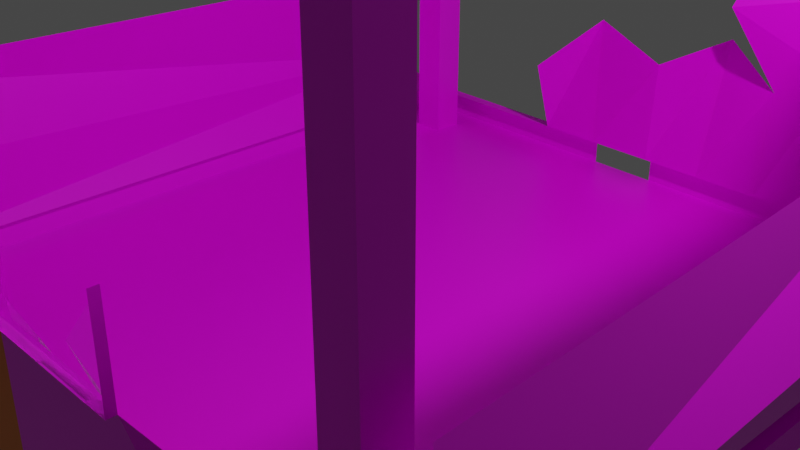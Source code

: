 # Source: reg_house_destroyed.blend  (saved by Blender 3.0.42; exported with 4.5.12 LTS)
import bpy
from mathutils import Matrix  # noqa: F401  (used for matrix-valued properties, if any)

bpy.ops.wm.read_factory_settings(use_empty=True)
scene = bpy.context.scene
scene.name = 'Scene'

# ---- collections
col_collection = bpy.data.collections.new('Collection'); scene.collection.children.link(col_collection)

# ---- images (referenced by path relative to the original .blend; pixels are not part of the script)
import os
ASSET_DIR = os.environ.get("B2B_ASSET_DIR", "")  # directory of the original .blend (textures are referenced by path, not embedded)
HERE = os.path.dirname(os.path.abspath(__file__))  # packed textures are extracted next to this script under _unpacked/

def load_image(name, relpath, width, height, colorspace="sRGB"):
    """Load a texture the original file referenced (path relative to the .blend, or extracted next to this script)."""
    p = next((c for c in (os.path.join(HERE, relpath), os.path.join(ASSET_DIR, relpath)) if relpath and os.path.exists(c)), "")
    if p:
        img = bpy.data.images.load(p, check_existing=True)
        img.name = name
    else:  # same state as the original file: an image datablock whose file is absent (Cycles renders it pink)
        img = bpy.data.images.new(name, width, height)
        img.source = "FILE"
        img.filepath = "//" + (relpath or name)
    img.colorspace_settings.name = colorspace
    return img
img_wood_2_jpg = load_image('wood 2.jpg', 'wood 2.jpg', 1024, 1024, 'sRGB')
img_stone_bricks_jpg = load_image('stone bricks.jpg', 'stone bricks.jpg', 1024, 1024, 'sRGB')

# ---- materials (node trees are filled in below, after node groups)
mat_material_005 = bpy.data.materials.new('Material.005')
mat_material_005.alpha_threshold = 0.0
mat_material_005.use_transparent_shadow = False
mat_material_005.line_color = (0.0, 0.0, 0.0, 1.0)
mat_material_001 = bpy.data.materials.new('Material.001')
mat_material_001.use_transparent_shadow = False
mat_material_001.use_raytrace_refraction = True
mat_material_001.use_screen_refraction = True
mat_material_001.thickness_mode = 'SLAB'
mat_material_002 = bpy.data.materials.new('Material.002')
mat_material_002.use_transparent_shadow = False
mat_material_003 = bpy.data.materials.new('Material.003')
mat_material_003.use_transparent_shadow = False
mat_material_004 = bpy.data.materials.new('Material.004')
mat_material_004.use_transparent_shadow = False

# ---- material node trees
mat_material_005.use_nodes = True; mat_material_005.node_tree.nodes.clear()
_N = mat_material_005.node_tree.nodes; _L = mat_material_005.node_tree.links
n0 = _N.new('ShaderNodeOutputMaterial'); n0.name = 'Material Output'; n0.location = (300, 300)
n1 = _N.new('ShaderNodeBsdfPrincipled'); n1.name = 'Principled BSDF'; n1.location = (10, 300)
n1.distribution = 'GGX'
n1.subsurface_method = 'RANDOM_WALK_SKIN'
n1.inputs[2].default_value = 0.4
n1.inputs[3].default_value = 1.45
n1.inputs[27].default_value = (0.0, 0.0, 0.0, 1.0)
n1.inputs[28].default_value = 1.0
n2 = _N.new('ShaderNodeTexImage'); n2.name = 'Image Texture'; n2.location = (-280, 275)
n2.image = img_wood_2_jpg
_L.new(n1.outputs[0], n0.inputs[0])
_L.new(n2.outputs[0], n1.inputs[0])
n0.is_active_output = True
mat_material_001.use_nodes = True; mat_material_001.node_tree.nodes.clear()
_N = mat_material_001.node_tree.nodes; _L = mat_material_001.node_tree.links
n0 = _N.new('ShaderNodeBsdfPrincipled'); n0.name = 'Principled BSDF'; n0.location = (10, 300)
n0.distribution = 'GGX'
n0.subsurface_method = 'RANDOM_WALK_SKIN'
n0.inputs[2].default_value = 0.0
n0.inputs[3].default_value = 1.45
n0.inputs[13].default_value = 0.1055
n0.inputs[18].default_value = 1.0
n0.inputs[27].default_value = (0.0, 0.0, 0.0, 1.0)
n0.inputs[28].default_value = 1.0
n1 = _N.new('ShaderNodeOutputMaterial'); n1.name = 'Material Output'; n1.location = (300, 300)
_L.new(n0.outputs[0], n1.inputs[0])
n1.is_active_output = True
mat_material_002.use_nodes = True; mat_material_002.node_tree.nodes.clear()
_N = mat_material_002.node_tree.nodes; _L = mat_material_002.node_tree.links
n0 = _N.new('ShaderNodeBsdfPrincipled'); n0.name = 'Principled BSDF'; n0.location = (10, 300)
n0.distribution = 'GGX'
n0.subsurface_method = 'RANDOM_WALK_SKIN'
n0.inputs[0].default_value = (0.8, 0.2187, 0.01397, 1.0)
n0.inputs[3].default_value = 1.45
n0.inputs[27].default_value = (0.0, 0.0, 0.0, 1.0)
n0.inputs[28].default_value = 1.0
n1 = _N.new('ShaderNodeOutputMaterial'); n1.name = 'Material Output'; n1.location = (300, 300)
_L.new(n0.outputs[0], n1.inputs[0])
n1.is_active_output = True
mat_material_003.use_nodes = True; mat_material_003.node_tree.nodes.clear()
_N = mat_material_003.node_tree.nodes; _L = mat_material_003.node_tree.links
n0 = _N.new('ShaderNodeBsdfPrincipled'); n0.name = 'Principled BSDF'; n0.location = (10, 300)
n0.distribution = 'GGX'
n0.subsurface_method = 'RANDOM_WALK_SKIN'
n0.inputs[3].default_value = 1.45
n0.inputs[27].default_value = (0.0, 0.0, 0.0, 1.0)
n0.inputs[28].default_value = 1.0
n1 = _N.new('ShaderNodeOutputMaterial'); n1.name = 'Material Output'; n1.location = (300, 300)
n2 = _N.new('ShaderNodeTexImage'); n2.name = 'Image Texture'; n2.location = (-280, 275)
n2.image = img_stone_bricks_jpg
_L.new(n0.outputs[0], n1.inputs[0])
_L.new(n2.outputs[0], n0.inputs[0])
n1.is_active_output = True
mat_material_004.use_nodes = True; mat_material_004.node_tree.nodes.clear()
_N = mat_material_004.node_tree.nodes; _L = mat_material_004.node_tree.links
n0 = _N.new('ShaderNodeBsdfPrincipled'); n0.name = 'Principled BSDF'; n0.location = (10, 300)
n0.distribution = 'GGX'
n0.subsurface_method = 'RANDOM_WALK_SKIN'
n0.inputs[0].default_value = (0.07036, 0.07036, 0.07036, 1.0)
n0.inputs[3].default_value = 1.45
n0.inputs[27].default_value = (0.0, 0.0, 0.0, 1.0)
n0.inputs[28].default_value = 1.0
n1 = _N.new('ShaderNodeOutputMaterial'); n1.name = 'Material Output'; n1.location = (300, 300)
_L.new(n0.outputs[0], n1.inputs[0])
n1.is_active_output = True

# ---- world
world_world = bpy.data.worlds.new('World'); scene.world = world_world
world_world.use_nodes = True; world_world.node_tree.nodes.clear()
_N = world_world.node_tree.nodes; _L = world_world.node_tree.links
n0 = _N.new('ShaderNodeOutputWorld'); n0.name = 'World Output'; n0.location = (300, 300)
n1 = _N.new('ShaderNodeBackground'); n1.name = 'Background'; n1.location = (10, 300)
n1.inputs[0].default_value = (0.05088, 0.05088, 0.05088, 1.0)
_L.new(n1.outputs[0], n0.inputs[0])
n0.is_active_output = True
world_world.color = (0.05088, 0.05088, 0.05088)
world_world.use_sun_shadow = False
world_world.sun_shadow_jitter_overblur = 0.0

# ---- cameras
cam_camera = bpy.data.cameras.new('Camera')
cam_camera.clip_end = 100.0
cam_camera.ortho_scale = 7.314

# ---- lights
light_light = bpy.data.lights.new('Light', 'POINT')
light_light.transmission_factor = 0.0
light_light.energy = 1000.0
light_light.shadow_soft_size = 0.1
light_light.shadow_maximum_resolution = 0.006
light_light.use_absolute_resolution = True

# ---- meshes
me_cube_001 = bpy.data.meshes.new('Cube.001')
me_cube_001.from_pydata([(1.057, 0.955, 0.2494), (1.0, 1.0, -1.0), (1.14, -0.8749, 0.2428), (1.0, -1.0, -1.0), (-1.13, 0.9528, -0.2352), (-1.0, 1.0, -1.0), (-0.8952, -1.056, 0.5479), (-1.0, -1.0, -1.0), (0.5696, 1.0, -1.0), (0.1696, 1.0, -1.0), (-0.2304, 1.0, -1.0), (-0.6304, 1.0, -1.0), (0.5095, -1.0, 1.06), (0.2298, -1.0, 1.06), (-0.2812, -1.0, 1.051), (-0.5795, -1.0, 1.051), (-0.6304, -1.0, -1.0), (-0.2304, -1.0, -1.0), (0.1696, -1.0, -1.0), (0.5696, -1.0, -1.0), (-0.2304, 1.0, 1.0), (0.2103, 1.037, 1.097), (0.5696, 1.0, 1.0), (0.07429, -1.031, 3.42), (-0.1489, -1.052, 3.403), (-0.6304, -1.0, 3.834), (0.1696, 1.0, 3.834), (0.5696, 1.0, 3.834), (0.9418, 0.7719, 1.41), (0.9025, 0.8846, 2.44), (1.089, -0.8692, 1.644), (-0.8951, 0.8457, 1.371), (-0.8742, -1.062, 2.349), (-0.9266, -1.045, 1.526), (-0.6304, -1.0, 1.896), (-0.6304, -1.0, 2.84), (-0.2575, -0.9977, 1.935), (-0.2304, -1.0, 2.84), (0.2298, -1.0, 1.896), (0.2154, -1.021, 2.527), (0.5085, -1.032, 1.47), (0.5696, 1.0, 1.896), (0.5696, 1.0, 2.84), (0.1696, 1.0, 1.896), (0.2926, 0.9911, 2.365), (-0.4304, 1.0, -1.0), (-0.4304, -1.0, 1.051), (-0.4304, -1.0, -1.0), (-0.4046, 0.9065, 0.3192), (-0.431, -1.053, 3.304), (-0.5031, -0.9562, 2.401), (-0.4304, -1.0, 2.84), (0.3696, 1.0, -1.0), (0.3696, -1.0, 1.06), (0.3696, -1.0, -1.0), (0.4043, 0.9709, 0.6974), (0.3696, 1.0, 3.834), (0.2752, 0.9089, 1.639), (0.3696, 1.0, 2.84), (0.3243, -1.038, 1.471), (-0.6004, -1.009, 1.659), (-0.6304, -1.0, 2.84), (-0.4304, -1.0, 1.845), (-0.4304, -1.0, 2.84), (-0.2304, -1.0, 1.0), (-0.6304, -1.0, 1.0), (-0.6304, -1.0, 1.896), (-0.6304, -1.0, 2.84), (-0.2304, -1.0, 1.896), (-0.2304, -1.0, 2.84), (-0.4304, -1.0, 1.0), (-0.4304, -1.0, 2.84), (-0.6304, -1.0, 1.896), (-0.6304, -1.0, 2.84), (-0.4304, -1.0, 2.84), (-0.2304, -1.011, 1.0), (-0.6304, -1.011, 1.0), (-0.6304, -1.011, 1.896), (-0.6304, -1.011, 2.84), (-0.2304, -1.011, 1.896), (-0.2304, -1.011, 2.84), (-0.4304, -1.011, 1.0), (-0.4304, -1.011, 2.84), (-0.6304, -1.011, 1.896), (-0.6304, -1.011, 2.84), (-0.4304, -1.011, 2.84), (0.5696, -1.019, 1.0), (0.1696, -1.019, 1.0), (0.1696, -1.019, 1.896), (0.1696, -1.019, 2.84), (0.5696, -1.019, 1.896), (0.3696, -1.019, 1.0), (0.3696, -1.0, 1.0), (0.1696, -1.0, 1.0), (0.1696, -1.0, 1.896), (0.1696, -1.0, 2.84), (0.5696, -1.0, 1.0), (0.5696, -1.0, 1.896), (-0.4304, -1.0, 1.0), (-0.6304, -1.0, 1.0), (-0.6304, -1.0, 1.896), (-0.2304, -1.0, 1.0), (-0.2304, -1.0, 1.896), (-0.6304, -1.0, 1.896), (-0.6304, -1.0, 2.84), (-0.4304, -1.0, 2.84), (-0.2304, -1.0, 1.896), (-0.2304, -1.0, 2.84), (-0.4304, -1.0, 2.84), (-0.6304, -1.0, 1.896), (-0.6304, -1.0, 2.84), (-0.4304, -1.0, 2.84), (0.1696, -1.256, 1.0), (-0.2304, -1.256, 1.0), (1.0, 1.0, -0.6761), (-1.0, -1.0, -0.6761), (1.0, -1.0, -0.6761), (-1.0, 1.0, -0.6761), (-0.6304, 1.0, -0.6761), (-0.2304, 1.0, -0.6761), (0.1696, 1.0, -0.6761), (0.5696, 1.0, -0.6761), (0.5696, -1.0, -0.6761), (0.1696, -1.0, -0.6761), (-0.2304, -1.0, -0.6761), (-0.6304, -1.0, -0.6761), (-0.4304, -1.0, -0.6761), (-0.4304, 1.0, -0.6761), (0.3696, -1.0, -0.6761), (0.3696, 1.0, -0.6761), (-1.035, 1.03, -1.006), (-1.035, -1.04, -1.006), (-0.6519, 1.03, -1.006), (1.036, 1.03, -0.6704), (1.036, 1.03, -1.006), (1.036, -1.04, -0.6704), (1.036, -1.04, -1.006), (-1.035, 1.03, -0.6704), (0.5906, -1.04, -1.006), (0.5906, 1.03, -1.006), (0.3835, 1.03, -1.006), (0.1764, 1.03, -1.006), (-0.2378, 1.03, -1.006), (-0.4448, 1.03, -1.006), (-0.6519, -1.04, -1.006), (0.3835, -1.04, -1.006), (-0.6519, 1.03, -0.6704), (-0.2378, 1.03, -0.6704), (0.1764, 1.03, -0.6704), (0.5906, 1.03, -0.6704), (0.5906, -1.04, -0.6704), (-0.6519, -1.04, -0.6704), (-0.4448, -1.04, -1.006), (-0.4448, -1.04, -0.6704), (-0.4448, 1.03, -0.6704), (0.3835, -1.04, -0.6704), (0.3835, 1.03, -0.6704), (-1.035, -1.04, -0.6704), (-0.02107, 1.0, -1.0), (-0.02107, -1.0, -1.0), (0.01622, 0.9681, 0.6706), (-0.02107, -1.0, 3.834), (-0.02107, 1.0, 3.834), (-0.02107, 1.0, 1.896), (-0.02107, 1.0, 2.84), (-0.02107, -1.0, 1.896), (-0.05454, -1.023, 2.572), (-0.02107, -1.0, -0.6761), (-0.02107, 1.0, -0.6761), (-0.02105, 1.03, -1.006), (-0.02105, 1.03, -0.6704), (-0.03037, -1.0, 1.0), (0.07428, -1.0, -1.0), (0.1696, -1.0, -0.8381), (-0.2304, -1.0, -0.8381), (0.1696, -1.0, 0.1619), (-0.2304, -1.0, 0.1619), (-0.1257, -1.0, -0.6761), (-0.1257, -1.0, -1.0), (0.07428, -1.0, -0.6761), (0.07428, -1.0, -0.8381), (-0.1257, -1.0, -0.8381), (-0.1304, -1.0, 1.0), (0.1696, -1.0, -0.2571), (-0.2304, -1.0, -0.2571), (-0.178, -1.0, -0.6761), (0.02661, -1.0, -0.6761), (0.06963, -1.0, 1.0), (0.1696, -1.0, 0.581), (-0.2304, -1.0, 0.581), (-0.07339, -1.0, -0.6761), (0.122, -1.0, -0.6761)], [(62, 60)], [(115, 6, 4, 117), (8, 1, 3, 19), (114, 0, 2, 116), (121, 22, 0, 114), (108, 107, 24, 49), (166, 95, 23, 161), (58, 44, 26, 56), (127, 48, 20, 119), (168, 160, 21, 120), (129, 55, 22, 121), (5, 11, 16, 7), (45, 10, 17, 47), (158, 9, 18, 172, 159), (52, 8, 19, 54), (116, 2, 96, 122), (128, 92, 93, 188, 175, 183, 123), (123, 183, 175, 188, 93, 187, 171, 182, 101, 189, 176, 184, 124, 185, 177, 190, 167, 186, 179, 191), (126, 98, 99, 125), (0, 22, 41, 28), (28, 41, 42, 29), (101, 182, 171, 187, 93, 94, 165, 106), (165, 94, 95, 166), (46, 14, 36, 62), (6, 99, 100, 33), (33, 100, 61, 32), (4, 6, 33, 31), (2, 0, 28, 30), (34, 50, 51, 35), (11, 45, 47, 16), (61, 108, 49, 25), (13, 53, 59, 38), (41, 57, 58, 42), (22, 55, 57, 41), (122, 96, 92, 128), (9, 52, 54, 18), (120, 21, 55, 129), (42, 58, 56, 27), (103, 104, 61, 100), (104, 105, 108, 61), (106, 101, 64, 68), (108, 107, 69, 74), (98, 99, 65, 70), (107, 106, 68, 69), (104, 103, 66, 67), (99, 100, 72, 65), (98, 101, 64, 70), (105, 104, 67, 71), (61, 108, 74, 73), (65, 72, 83, 76), (71, 67, 78, 82), (70, 64, 75, 81), (68, 64, 75, 79), (74, 69, 80, 85), (69, 68, 79, 80), (70, 65, 76, 81), (67, 66, 77, 78), (73, 74, 85, 84), (94, 95, 89, 88), (92, 93, 87, 91), (96, 97, 90, 86), (93, 94, 88, 87), (92, 96, 86, 91), (53, 13, 93, 92), (13, 38, 94, 93), (38, 39, 95, 94), (40, 12, 96, 97), (12, 53, 92, 96), (46, 15, 99, 98), (15, 60, 100, 99), (36, 14, 101, 106), (14, 46, 98, 101), (109, 110, 104, 103), (110, 111, 105, 104), (37, 102, 106, 107), (63, 37, 107, 108), (34, 35, 110, 109), (35, 51, 111, 110), (93, 187, 171, 182, 101, 113, 112), (54, 19, 138, 145), (19, 3, 136, 138), (17, 174, 124, 126, 47), (181, 177, 185, 124, 174), (54, 128, 123, 173, 18), (8, 52, 140, 139), (7, 16, 144, 131), (47, 126, 153, 152), (118, 127, 154, 146), (125, 115, 157, 151), (122, 128, 155, 150), (115, 117, 137, 157), (120, 129, 156, 148), (114, 116, 135, 133), (141, 148, 156, 140), (138, 150, 155, 145), (132, 146, 154, 143), (140, 156, 149, 139), (169, 170, 148, 141), (143, 154, 147, 142), (130, 137, 146, 132), (134, 133, 135, 136), (131, 157, 137, 130), (144, 151, 157, 131), (10, 45, 143, 142), (3, 1, 134, 136), (129, 121, 149, 156), (1, 8, 139, 134), (168, 120, 148, 170), (52, 9, 141, 140), (16, 47, 152, 144), (5, 7, 131, 130), (127, 119, 147, 154), (158, 10, 142, 169), (11, 5, 130, 132), (117, 118, 146, 137), (45, 11, 132, 143), (128, 54, 145, 155), (9, 158, 169, 141), (106, 165, 166, 107), (43, 163, 164, 44), (10, 158, 159, 178, 17), (119, 20, 160, 168), (44, 164, 162, 26), (18, 173, 180, 172), (173, 123, 191, 179, 180), (178, 181, 174, 17)])
me_cube_001.polygons.foreach_set('material_index', [0, 0, 0, 0, 0, 0, 0, 0, 0, 0, 0, 0, 0, 0, 0, 0, 2, 0, 0, 0, 0, 0, 1, 0, 0, 0, 0, 1, 0, 0, 1, 0, 0, 0, 0, 0, 0, 0, 0, 0, 0, 0, 0, 0, 0, 0, 0, 0, 0, 0, 0, 0, 0, 0, 0, 0, 0, 0, 0, 0, 0, 0, 1, 1, 1, 1, 1, 1, 1, 1, 1, 0, 0, 0, 0, 0, 0, 0, 0, 0, 0, 2, 0, 0, 0, 0, 3, 3, 3, 3, 3, 3, 3, 3, 3, 3, 3, 3, 3, 3, 3, 3, 0, 0, 3, 0, 3, 0, 0, 0, 3, 0, 0, 3, 0, 0, 0, 0, 0, 0, 0, 0, 2, 2, 2])
_uv = me_cube_001.uv_layers.new(name='UVMap')
_uv.uv.foreach_set('vector', [0.5, 0.0, 0.5, 0.2095, 0.25, 0.2095, 0.25, 0.0, 0.3212, 0.5, 0.375, 0.5, 0.375, 0.75, 0.3212, 0.75, 1.0, 0.0, 1.0, 0.2095, 0.75, 0.2095, 0.75, 0.0, 0.5538, 0.0, 0.5538, 0.2095, 0.5, 0.2095, 0.5, 0.0, 0.0712, 0.4395, 0.0962, 0.4395, 0.0962, 0.5638, 0.0712, 0.5638, 0.1224, 0.4395, 0.1462, 0.4395, 0.1462, 0.5638, 0.1224, 0.5638, 0.5788, 0.4395, 0.6038, 0.4395, 0.6038, 0.5638, 0.5788, 0.5638, 0.6788, 0.0, 0.6788, 0.2095, 0.6538, 0.2095, 0.6538, 0.0, 0.6276, 0.0, 0.6276, 0.2095, 0.6038, 0.2095, 0.6038, 0.0, 0.5788, 0.0, 0.5788, 0.2095, 0.5538, 0.2095, 0.5538, 0.0, 0.125, 0.5, 0.1712, 0.5, 0.1712, 0.75, 0.125, 0.75, 0.1962, 0.5, 0.2212, 0.5, 0.2212, 0.75, 0.1962, 0.75, 0.2474, 0.5, 0.2712, 0.5, 0.2712, 0.75, 0.2593, 0.75, 0.2474, 0.75, 0.2962, 0.5, 0.3212, 0.5, 0.3212, 0.75, 0.2962, 0.75, 0.25, 0.0, 0.25, 0.2095, 0.1962, 0.2095, 0.1962, 0.0, 0.1712, 0.0, 0.1712, 0.2095, 0.1462, 0.2095, 0.1462, 0.1571, 0.1462, 0.1048, 0.1462, 0.05238, 0.1462, 0.0, 0.4155, 0.8538, 0.4679, 0.8538, 0.5202, 0.8538, 0.5726, 0.8538, 0.625, 0.8538, 0.625, 0.8663, 0.625, 0.8788, 0.625, 0.8913, 0.625, 0.9038, 0.5726, 0.9038, 0.5202, 0.9038, 0.4679, 0.9038, 0.4155, 0.9038, 0.4155, 0.8973, 0.4155, 0.8907, 0.4155, 0.8842, 0.4155, 0.8776, 0.4155, 0.8717, 0.4155, 0.8657, 0.4155, 0.8598, 0.0712, 0.0, 0.0712, 0.2095, 0.0462, 0.2095, 0.0462, 0.0, 0.5, 0.2095, 0.5538, 0.2095, 0.5538, 0.3215, 0.5, 0.3215, 0.5, 0.3215, 0.5538, 0.3215, 0.5538, 0.4395, 0.5, 0.4395, 0.0962, 0.2095, 0.1087, 0.2095, 0.1212, 0.2095, 0.1337, 0.2095, 0.1462, 0.2095, 0.1462, 0.3215, 0.1224, 0.3215, 0.0962, 0.3215, 0.1224, 0.3215, 0.1462, 0.3215, 0.1462, 0.4395, 0.1224, 0.4395, 0.625, 0.9288, 0.625, 0.9102, 0.625, 0.9102, 0.625, 0.9288, 0.0, 0.2095, 0.0462, 0.2095, 0.0462, 0.3215, 0.0, 0.3215, 0.0, 0.3215, 0.0462, 0.3215, 0.0462, 0.4395, 0.0, 0.4395, 0.25, 0.2095, 0.5, 0.2095, 0.5, 0.3215, 0.25, 0.3215, 0.75, 0.2095, 1.0, 0.2095, 1.0, 0.3215, 0.75, 0.3215, 0.625, 0.9538, 0.625, 0.9288, 0.625, 0.9288, 0.625, 0.9538, 0.1712, 0.5, 0.1962, 0.5, 0.1962, 0.75, 0.1712, 0.75, 0.0462, 0.4395, 0.0712, 0.4395, 0.0712, 0.5638, 0.0462, 0.5638, 0.625, 0.8463, 0.625, 0.8288, 0.625, 0.8288, 0.625, 0.8463, 0.5538, 0.3215, 0.5788, 0.3215, 0.5788, 0.4395, 0.5538, 0.4395, 0.5538, 0.2095, 0.5788, 0.2095, 0.5788, 0.3215, 0.5538, 0.3215, 0.1962, 0.0, 0.1962, 0.2095, 0.1712, 0.2095, 0.1712, 0.0, 0.2712, 0.5, 0.2962, 0.5, 0.2962, 0.75, 0.2712, 0.75, 0.6038, 0.0, 0.6038, 0.2095, 0.5788, 0.2095, 0.5788, 0.0, 0.5538, 0.4395, 0.5788, 0.4395, 0.5788, 0.5638, 0.5538, 0.5638, 0.0, 0.0, 0.0, 0.0, 0.0, 0.0, 0.0, 0.0, 0.625, 0.9538, 0.625, 0.9288, 0.625, 0.9288, 0.625, 0.9538, 0.0, 0.0, 0.0, 0.0, 0.0, 0.0, 0.0, 0.0, 0.625, 0.9288, 0.625, 0.9038, 0.625, 0.9038, 0.625, 0.9288, 0.625, 0.9288, 0.625, 0.9538, 0.625, 0.9538, 0.625, 0.9288, 0.0, 0.0, 0.0, 0.0, 0.0, 0.0, 0.0, 0.0, 0.0, 0.0, 0.0, 0.0, 0.0, 0.0, 0.0, 0.0, 0.0, 0.0, 0.0, 0.0, 0.0, 0.0, 0.0, 0.0, 0.625, 0.9288, 0.625, 0.9038, 0.625, 0.9038, 0.625, 0.9288, 0.625, 0.9288, 0.625, 0.9538, 0.625, 0.9538, 0.625, 0.9288, 0.625, 0.9538, 0.625, 0.9288, 0.625, 0.9288, 0.625, 0.9538, 0.625, 0.9538, 0.625, 0.9538, 0.625, 0.9538, 0.625, 0.9538, 0.625, 0.9288, 0.625, 0.9538, 0.625, 0.9538, 0.625, 0.9288, 0.625, 0.9288, 0.625, 0.9038, 0.625, 0.9038, 0.625, 0.9288, 0.625, 0.9038, 0.625, 0.9038, 0.625, 0.9038, 0.625, 0.9038, 0.625, 0.9288, 0.625, 0.9038, 0.625, 0.9038, 0.625, 0.9288, 0.625, 0.9038, 0.625, 0.9038, 0.625, 0.9038, 0.625, 0.9038, 0.625, 0.9288, 0.625, 0.9538, 0.625, 0.9538, 0.625, 0.9288, 0.625, 0.9538, 0.625, 0.9538, 0.625, 0.9538, 0.625, 0.9538, 0.625, 0.9538, 0.625, 0.9288, 0.625, 0.9288, 0.625, 0.9538, 0.625, 0.8538, 0.625, 0.8538, 0.625, 0.8538, 0.625, 0.8538, 0.625, 0.8288, 0.625, 0.8538, 0.625, 0.8538, 0.625, 0.8288, 0.625, 0.8038, 0.625, 0.8038, 0.625, 0.8038, 0.625, 0.8038, 0.625, 0.8538, 0.625, 0.8538, 0.625, 0.8538, 0.625, 0.8538, 0.625, 0.8288, 0.625, 0.8038, 0.625, 0.8038, 0.625, 0.8288, 0.625, 0.8288, 0.625, 0.8463, 0.625, 0.8538, 0.625, 0.8288, 0.625, 0.8463, 0.625, 0.8463, 0.625, 0.8538, 0.625, 0.8538, 0.625, 0.8463, 0.625, 0.8463, 0.625, 0.8538, 0.625, 0.8538, 0.625, 0.8113, 0.625, 0.8113, 0.625, 0.8038, 0.625, 0.8038, 0.625, 0.8113, 0.625, 0.8288, 0.625, 0.8288, 0.625, 0.8038, 0.625, 0.9288, 0.625, 0.9474, 0.625, 0.9538, 0.625, 0.9288, 0.625, 0.9474, 0.625, 0.9474, 0.625, 0.9538, 0.625, 0.9538, 0.625, 0.9102, 0.625, 0.9102, 0.625, 0.9038, 0.625, 0.9038, 0.625, 0.9102, 0.625, 0.9288, 0.625, 0.9288, 0.625, 0.9038, 0.0, 0.0, 0.0, 0.0, 0.0, 0.0, 0.0, 0.0, 0.625, 0.9538, 0.625, 0.9288, 0.625, 0.9288, 0.625, 0.9538, 0.625, 0.9038, 0.625, 0.9038, 0.625, 0.9038, 0.625, 0.9038, 0.625, 0.9288, 0.625, 0.9038, 0.625, 0.9038, 0.625, 0.9288, 0.625, 0.9538, 0.625, 0.9538, 0.625, 0.9538, 0.625, 0.9538, 0.625, 0.9538, 0.625, 0.9288, 0.625, 0.9288, 0.625, 0.9538, 0.625, 0.8538, 0.625, 0.8663, 0.625, 0.8788, 0.625, 0.8913, 0.625, 0.9038, 0.625, 0.9038, 0.625, 0.8538, 0.2962, 0.75, 0.3212, 0.75, 0.3212, 0.75, 0.2962, 0.75, 0.3212, 0.75, 0.375, 0.75, 0.375, 0.75, 0.3212, 0.75, 0.375, 0.9038, 0.3952, 0.9038, 0.4155, 0.9038, 0.4155, 0.9288, 0.375, 0.9288, 0.3952, 0.8907, 0.4155, 0.8907, 0.4155, 0.8973, 0.4155, 0.9038, 0.3952, 0.9038, 0.375, 0.8288, 0.4155, 0.8288, 0.4155, 0.8538, 0.3952, 0.8538, 0.375, 0.8538, 0.3212, 0.5, 0.2962, 0.5, 0.2962, 0.5, 0.3212, 0.5, 0.125, 0.75, 0.1712, 0.75, 0.1712, 0.75, 0.125, 0.75, 0.375, 0.9288, 0.4155, 0.9288, 0.4155, 0.9288, 0.375, 0.9288, 0.9829, 0.8047, 0.9829, 0.7082, 0.9977, 0.7152, 0.9977, 0.8152, 0.01932, 0.8048, 0.01932, 0.9833, 0.0, 1.0, 0.0, 0.8152, 0.01932, 0.2253, 0.01932, 0.3219, 0.0, 0.3152, 0.0, 0.2152, 0.01932, 0.9833, 0.9829, 0.9832, 0.9977, 1.0, 0.0, 1.0, 0.9829, 0.4184, 0.9829, 0.3219, 0.9977, 0.3152, 0.9977, 0.4152, 0.9829, 0.01748, 0.01932, 0.01751, 0.0, 3.266e-05, 0.9977, 0.0, 0.3239, 0.4152, 0.1619, 0.4152, 0.1619, 0.3152, 0.3239, 0.3152, 0.5, 0.3088, 0.0, 0.3088, 0.0, 0.0, 0.5, 0.0, 0.3239, 0.8152, 0.1619, 0.8152, 0.1619, 0.7152, 0.3239, 0.7152, 0.3239, 0.3152, 0.1619, 0.3152, 0.1619, 0.2152, 0.3239, 0.2152, 0.3239, 0.5105, 0.1619, 0.5105, 0.1619, 0.4152, 0.3239, 0.4152, 0.3239, 0.7152, 0.1619, 0.7152, 0.1619, 0.6152, 0.3239, 0.6152, 0.3239, 1.0, 0.1619, 1.0, 0.1619, 0.8152, 0.3239, 0.8152, 0.1619, 1.0, 0.0, 1.0, 0.0, 0.0, 0.1619, 0.0, 0.1619, 1.0, 0.0, 1.0, 0.0, 0.0, 0.1619, 0.0, 1.0, 0.5706, 0.5, 0.5706, 0.5, 0.0, 1.0, 0.0, 0.2212, 0.5, 0.1962, 0.5, 0.1962, 0.5, 0.2212, 0.5, 0.375, 0.75, 0.375, 0.5, 0.375, 0.5, 0.375, 0.75, 0.9829, 0.3219, 0.9829, 0.2253, 0.9977, 0.2152, 0.9977, 0.3152, 0.375, 0.5, 0.3212, 0.5, 0.3212, 0.5, 0.375, 0.5, 0.9829, 0.5105, 0.9829, 0.4184, 0.9977, 0.4152, 0.9977, 0.5105, 0.2962, 0.5, 0.2712, 0.5, 0.2712, 0.5, 0.2962, 0.5, 0.1712, 0.75, 0.1962, 0.75, 0.1962, 0.75, 0.1712, 0.75, 0.125, 0.5, 0.125, 0.75, 0.125, 0.75, 0.125, 0.5, 0.9829, 0.7082, 0.9829, 0.6116, 0.9977, 0.6152, 0.9977, 0.7152, 0.2474, 0.5, 0.2212, 0.5, 0.2212, 0.5, 0.2474, 0.5, 0.1712, 0.5, 0.125, 0.5, 0.125, 0.5, 0.1712, 0.5, 0.9829, 0.9832, 0.9829, 0.8047, 0.9977, 0.8152, 0.9977, 1.0, 0.1962, 0.5, 0.1712, 0.5, 0.1712, 0.5, 0.1962, 0.5, 0.4155, 0.8288, 0.375, 0.8288, 0.375, 0.8288, 0.4155, 0.8288, 0.2712, 0.5, 0.2474, 0.5, 0.2474, 0.5, 0.2712, 0.5, 0.0962, 0.3215, 0.1224, 0.3215, 0.1224, 0.4395, 0.0962, 0.4395, 0.6038, 0.3215, 0.6276, 0.3215, 0.6276, 0.4395, 0.6038, 0.4395, 0.2212, 0.5, 0.2474, 0.5, 0.2474, 0.75, 0.2343, 0.75, 0.2212, 0.75, 0.6538, 0.0, 0.6538, 0.2095, 0.6276, 0.2095, 0.6276, 0.0, 0.6038, 0.4395, 0.6276, 0.4395, 0.6276, 0.5638, 0.6038, 0.5638, 0.375, 0.8538, 0.3952, 0.8538, 0.3952, 0.8657, 0.375, 0.8657, 0.3952, 0.8538, 0.4155, 0.8538, 0.4155, 0.8598, 0.4155, 0.8657, 0.3952, 0.8657, 0.375, 0.8907, 0.3952, 0.8907, 0.3952, 0.9038, 0.375, 0.9038])
me_cube_001.materials.append(mat_material_005)
me_cube_001.materials.append(mat_material_001)
me_cube_001.materials.append(mat_material_002)
me_cube_001.materials.append(mat_material_003)
me_cube_001.materials.append(mat_material_004)
me_cube_001.use_remesh_preserve_volume = False
me_cube_001.use_remesh_preserve_attributes = False
me_cube_001.use_mirror_vertex_groups = False
me_cube_001.update()
me_cube_002 = bpy.data.meshes.new('Cube.002')
me_cube_002.from_pydata([(-1.0, -1.0, -1.0), (-1.0, -1.0, 1.0), (-1.0, 1.0, -1.0), (-1.0, 1.0, 1.0), (1.0, -1.0, -1.0), (1.0, -1.0, 1.0), (1.0, 1.0, -1.0), (1.0, 1.0, 1.0), (-1.0, -1.0, 0.2003), (-1.0, -1.0, 0.867), (-1.0, 1.0, 0.867), (-1.0, 1.0, 0.2003), (1.0, 1.0, 0.867), (1.0, 1.0, 0.2003), (1.0, -1.0, 0.867), (1.0, -1.0, 0.2003), (-1.0, 42.95, 1.0), (1.0, 42.95, 1.0), (-1.0, 42.95, 0.867), (1.0, 42.95, 0.867), (1.0, 40.85, 1.0), (-1.0, 40.85, 1.0), (1.0, 40.85, 0.867), (-1.0, 40.85, 0.867), (-1.0, 42.95, -0.9029), (1.0, 42.95, -0.9029), (1.0, 40.85, -0.9029), (-1.0, 40.85, -0.9029), (-1.0, 42.95, -0.9827), (1.0, 42.95, -0.9827), (1.0, 40.85, -0.9827), (-1.0, 40.85, -0.9827), (-42.74, 42.95, 1.0), (-42.74, 42.95, 0.867), (-42.74, 40.85, 1.0), (-42.74, 40.85, 0.867), (-42.8, -1.0, 0.867), (-42.8, -1.0, 1.0), (-42.8, 1.0, 1.0), (-42.8, 1.0, 0.867), (-40.09, -1.0, 0.867), (-40.09, 1.0, 0.867), (-40.09, 1.0, 1.0), (-40.09, -1.0, 1.0), (-40.42, 42.95, 0.867), (-40.42, 42.95, 1.0), (-40.42, 40.85, 1.0), (-40.42, 40.85, 0.867), (-42.74, 42.95, -0.9987), (-42.74, 40.85, -0.9987), (-40.42, 42.95, -0.9987), (-40.42, 40.85, -0.9987), (-42.8, -1.0, -0.944), (-42.8, 1.0, -0.944), (-40.09, -1.0, -0.944), (-40.09, 1.0, -0.944), (-42.8, 41.0, 1.0), (-42.8, 41.0, 0.867), (-40.09, 41.0, 0.867), (-40.09, 41.0, 1.0)], [], [(36, 39, 53, 52), (21, 20, 17, 16), (12, 7, 5, 14), (14, 5, 1, 9), (2, 6, 4, 0), (7, 3, 1, 5), (4, 15, 8, 0), (15, 14, 9, 8), (6, 13, 15, 4), (13, 12, 14, 15), (2, 11, 13, 6), (11, 10, 12, 13), (0, 8, 11, 2), (8, 9, 10, 11), (18, 16, 17, 19), (20, 22, 19, 17), (45, 44, 33, 32), (18, 19, 25, 24), (12, 10, 23, 22), (10, 3, 21, 23), (7, 12, 22, 20), (3, 7, 20, 21), (26, 27, 31, 30), (22, 23, 27, 26), (19, 22, 26, 25), (23, 18, 24, 27), (30, 31, 28, 29), (25, 26, 30, 29), (27, 24, 28, 31), (24, 25, 29, 28), (35, 34, 32, 33), (47, 46, 34, 35), (33, 44, 50, 48), (46, 45, 32, 34), (36, 37, 38, 39), (42, 41, 58, 59), (40, 43, 37, 36), (43, 42, 38, 37), (1, 3, 42, 43), (9, 1, 43, 40), (3, 10, 41, 42), (10, 9, 40, 41), (21, 16, 45, 46), (18, 23, 47, 44), (23, 21, 46, 47), (16, 18, 44, 45), (50, 51, 49, 48), (35, 33, 48, 49), (44, 47, 51, 50), (47, 35, 49, 51), (55, 54, 52, 53), (40, 36, 52, 54), (41, 40, 54, 55), (39, 41, 55, 53), (59, 58, 57, 56), (38, 42, 59, 56), (39, 38, 56, 57), (41, 39, 57, 58)])
_uv = me_cube_002.uv_layers.new(name='UVMap')
_uv.uv.foreach_set('vector', [0.6084, 0.0, 0.6084, 0.25, 0.6084, 0.25, 0.6084, 0.0, 0.875, 0.5, 0.625, 0.5, 0.625, 0.5, 0.875, 0.5, 0.6084, 0.5, 0.625, 0.5, 0.625, 0.75, 0.6084, 0.75, 0.6084, 0.75, 0.625, 0.75, 0.625, 1.0, 0.6084, 1.0, 0.125, 0.5, 0.375, 0.5, 0.375, 0.75, 0.125, 0.75, 0.625, 0.5, 0.875, 0.5, 0.875, 0.75, 0.625, 0.75, 0.375, 0.75, 0.525, 0.75, 0.525, 1.0, 0.375, 1.0, 0.525, 0.75, 0.6084, 0.75, 0.6084, 1.0, 0.525, 1.0, 0.375, 0.5, 0.525, 0.5, 0.525, 0.75, 0.375, 0.75, 0.525, 0.5, 0.6084, 0.5, 0.6084, 0.75, 0.525, 0.75, 0.375, 0.25, 0.525, 0.25, 0.525, 0.5, 0.375, 0.5, 0.525, 0.25, 0.6084, 0.25, 0.6084, 0.5, 0.525, 0.5, 0.375, 0.0, 0.525, 0.0, 0.525, 0.25, 0.375, 0.25, 0.525, 0.0, 0.6084, 0.0, 0.6084, 0.25, 0.525, 0.25, 0.6084, 0.25, 0.625, 0.25, 0.625, 0.5, 0.6084, 0.5, 0.625, 0.5, 0.6084, 0.5, 0.6084, 0.5, 0.625, 0.5, 0.625, 0.25, 0.6084, 0.25, 0.6084, 0.25, 0.625, 0.25, 0.6084, 0.25, 0.6084, 0.5, 0.6084, 0.5, 0.6084, 0.25, 0.6084, 0.5, 0.6084, 0.25, 0.6084, 0.25, 0.6084, 0.5, 0.6084, 0.25, 0.625, 0.25, 0.625, 0.25, 0.6084, 0.25, 0.625, 0.5, 0.6084, 0.5, 0.6084, 0.5, 0.625, 0.5, 0.875, 0.5, 0.625, 0.5, 0.625, 0.5, 0.875, 0.5, 0.6084, 0.5, 0.6084, 0.25, 0.6084, 0.25, 0.6084, 0.5, 0.6084, 0.5, 0.6084, 0.25, 0.6084, 0.25, 0.6084, 0.5, 0.6084, 0.5, 0.6084, 0.5, 0.6084, 0.5, 0.6084, 0.5, 0.6084, 0.25, 0.6084, 0.25, 0.6084, 0.25, 0.6084, 0.25, 0.6084, 0.5, 0.6084, 0.25, 0.6084, 0.25, 0.6084, 0.5, 0.6084, 0.5, 0.6084, 0.5, 0.6084, 0.5, 0.6084, 0.5, 0.6084, 0.25, 0.6084, 0.25, 0.6084, 0.25, 0.6084, 0.25, 0.6084, 0.25, 0.6084, 0.5, 0.6084, 0.5, 0.6084, 0.25, 0.6084, 0.25, 0.625, 0.25, 0.625, 0.25, 0.6084, 0.25, 0.6084, 0.25, 0.625, 0.25, 0.625, 0.25, 0.6084, 0.25, 0.6084, 0.25, 0.6084, 0.25, 0.6084, 0.25, 0.6084, 0.25, 0.875, 0.5, 0.875, 0.5, 0.875, 0.5, 0.875, 0.5, 0.6084, 0.0, 0.625, 0.0, 0.625, 0.25, 0.6084, 0.25, 0.625, 0.25, 0.6084, 0.25, 0.6084, 0.25, 0.625, 0.25, 0.6084, 1.0, 0.625, 1.0, 0.625, 1.0, 0.6084, 1.0, 0.875, 0.75, 0.875, 0.5, 0.875, 0.5, 0.875, 0.75, 0.875, 0.75, 0.875, 0.5, 0.875, 0.5, 0.875, 0.75, 0.6084, 1.0, 0.625, 1.0, 0.625, 1.0, 0.6084, 1.0, 0.625, 0.25, 0.6084, 0.25, 0.6084, 0.25, 0.625, 0.25, 0.6084, 0.25, 0.6084, 0.0, 0.6084, 0.0, 0.6084, 0.25, 0.875, 0.5, 0.875, 0.5, 0.875, 0.5, 0.875, 0.5, 0.6084, 0.25, 0.6084, 0.25, 0.6084, 0.25, 0.6084, 0.25, 0.6084, 0.25, 0.625, 0.25, 0.625, 0.25, 0.6084, 0.25, 0.625, 0.25, 0.6084, 0.25, 0.6084, 0.25, 0.625, 0.25, 0.6084, 0.25, 0.6084, 0.25, 0.6084, 0.25, 0.6084, 0.25, 0.6084, 0.25, 0.6084, 0.25, 0.6084, 0.25, 0.6084, 0.25, 0.6084, 0.25, 0.6084, 0.25, 0.6084, 0.25, 0.6084, 0.25, 0.6084, 0.25, 0.6084, 0.25, 0.6084, 0.25, 0.6084, 0.25, 0.6084, 0.25, 0.6084, 0.0, 0.6084, 0.0, 0.6084, 0.25, 0.6084, 1.0, 0.6084, 1.0, 0.6084, 1.0, 0.6084, 1.0, 0.6084, 0.25, 0.6084, 0.0, 0.6084, 0.0, 0.6084, 0.25, 0.6084, 0.25, 0.6084, 0.25, 0.6084, 0.25, 0.6084, 0.25, 0.625, 0.25, 0.6084, 0.25, 0.6084, 0.25, 0.625, 0.25, 0.875, 0.5, 0.875, 0.5, 0.875, 0.5, 0.875, 0.5, 0.6084, 0.25, 0.625, 0.25, 0.625, 0.25, 0.6084, 0.25, 0.6084, 0.25, 0.6084, 0.25, 0.6084, 0.25, 0.6084, 0.25])
me_cube_002.materials.append(mat_material_005)
me_cube_002.use_remesh_fix_poles = True
me_cube_002.use_remesh_preserve_attributes = False
me_cube_002.update()

# ---- objects
ob_light = bpy.data.objects.new('Light', light_light)
ob_camera = bpy.data.objects.new('Camera', cam_camera)
ob_cube_001 = bpy.data.objects.new('Cube.001', me_cube_001)
ob_cube = bpy.data.objects.new('Cube', me_cube_002)

# ---- transforms, parenting, visibility, modifiers, constraints
ob_light.location = (4.076, 1.005, 5.904)
ob_light.rotation_euler = (0.6503, 0.05522, 1.866)
ob_light.lock_rotations_4d = False
ob_light.empty_display_type = 'ARROWS'
ob_light.color = (0.0, 0.0, 0.0, 0.0)
ob_light.lineart.crease_threshold = 0.0
ob_camera.location = (7.359, -6.926, 4.958)
ob_camera.rotation_euler = (1.109, 0.0, 0.8149)
ob_camera.lock_rotations_4d = False
ob_camera.empty_display_type = 'ARROWS'
ob_camera.color = (0.0, 0.0, 0.0, 0.0)
ob_camera.display_type = 'WIRE'
ob_camera.lineart.crease_threshold = 0.0
ob_cube_001.location = (0.0, 0.0, 0.0)
ob_cube_001.scale = (3.975, 4.432, 1.0)
ob_cube_001.lock_rotations_4d = False
ob_cube_001.empty_display_type = 'ARROWS'
ob_cube_001.lineart.crease_threshold = 0.0
ob_cube.location = (3.806, -3.823, 1.89)
ob_cube.scale = (0.1734, 0.1864, 2.945)

# ---- collection membership
col_collection.objects.link(ob_light)
col_collection.objects.link(ob_camera)
col_collection.objects.link(ob_cube_001)
col_collection.objects.link(ob_cube)

# ---- scene / render settings (as saved in the file)
scene.camera = ob_camera
scene.frame_start = 1; scene.frame_end = 250; scene.frame_set(1)
scene.render.engine = 'BLENDER_EEVEE_NEXT'
scene.cycles.sampling_pattern = 'TABULATED_SOBOL'
scene.cycles.use_light_tree = False
scene.view_settings.view_transform = 'Filmic'
bpy.context.view_layer.update()

